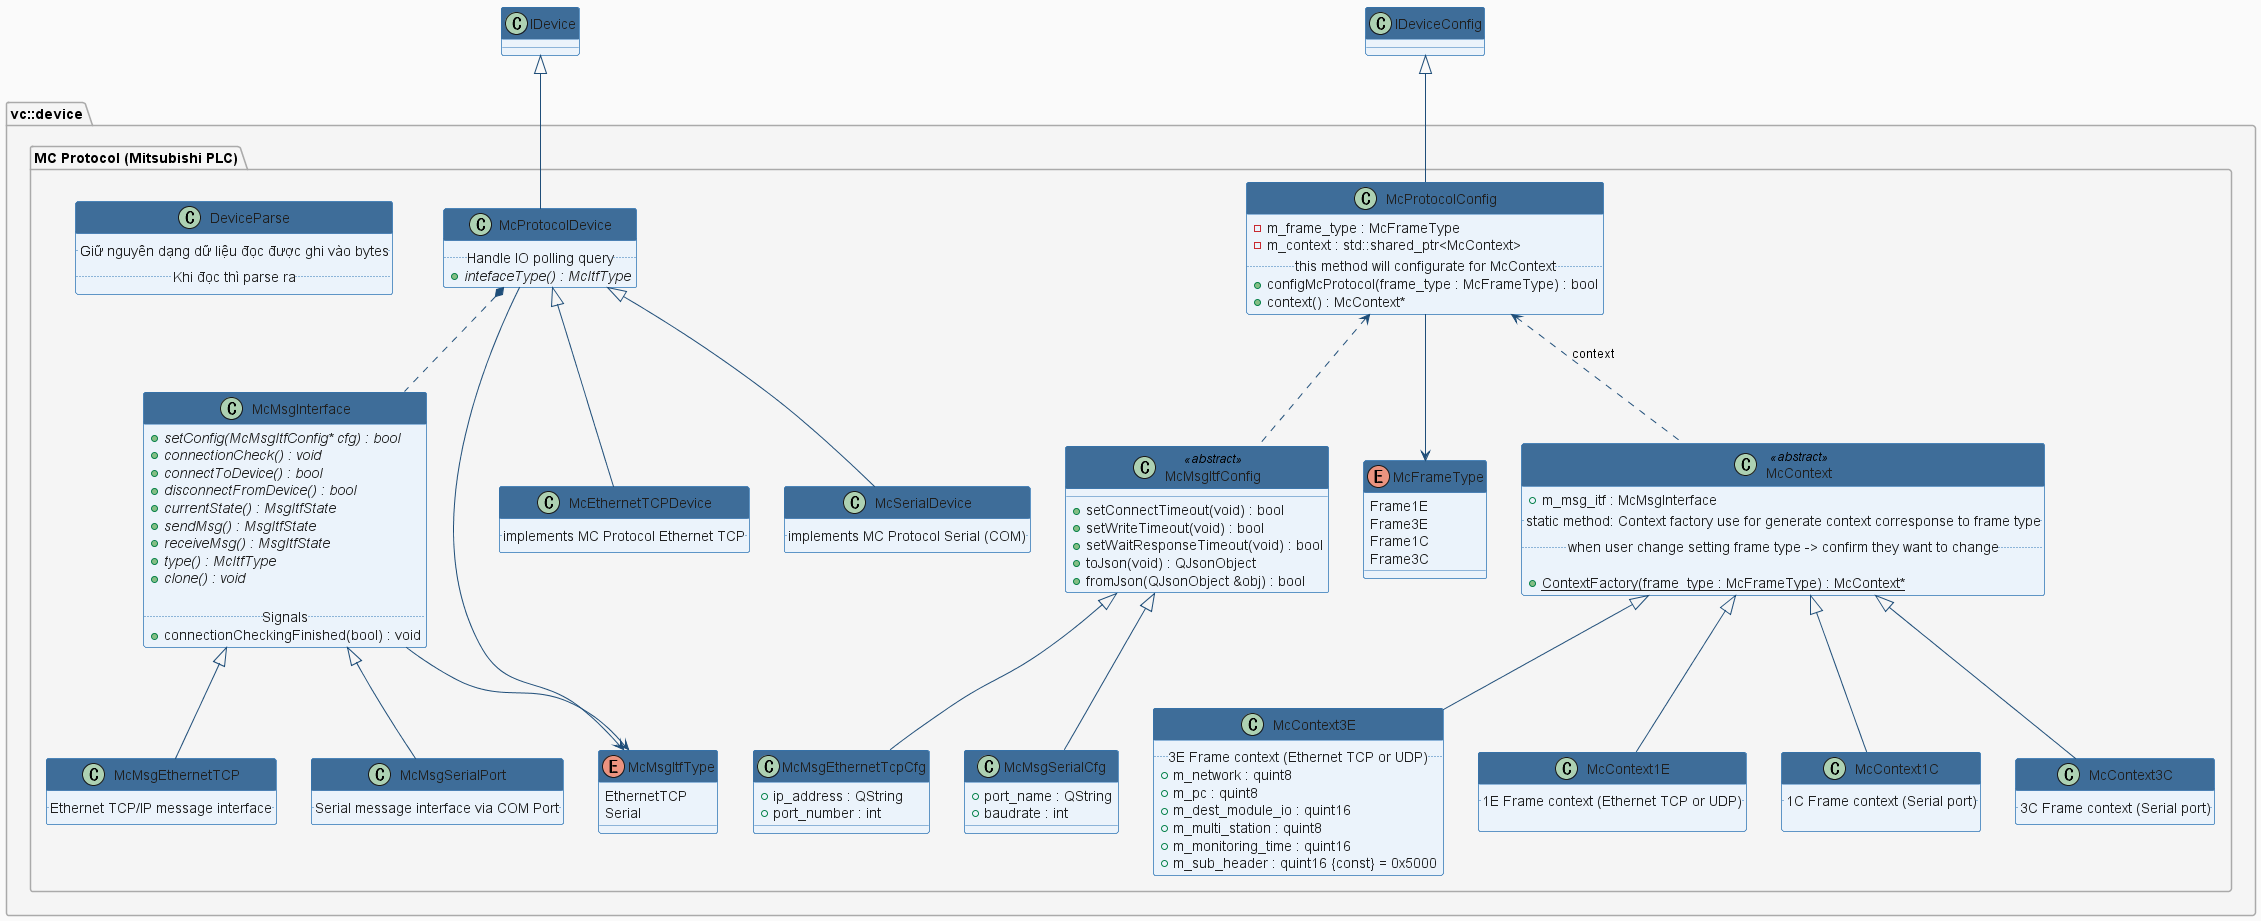

The diagram above was rendered by PlantUML. Its source (embedded in the PNG):
@startuml MC Protocol device

skinparam backgroundColor #FAFAFA
skinparam classBackgroundColor #EBF3FB
skinparam classBorderColor #2E75B6
skinparam classHeaderBackgroundColor #3e6d99
skinparam classFontColor #FFFFFF
skinparam classAttributeFontColor #1F1F1F
skinparam arrowColor #1F4E79
skinparam packageBackgroundColor #F5F5F5
skinparam packageBorderColor #AAAAAA
skinparam shadowing false

package "vc::device" {

    package "MC Protocol (Mitsubishi PLC)" {

        enum McMsgItfType {
            EthernetTCP
            Serial
        }

        enum McFrameType {
            Frame1E
            Frame3E
            Frame1C
            Frame3C
        }

        class McProtocolDevice {
            .. Handle IO polling query ..
            + {abstract} intefaceType() : McItfType
        }

        class McEthernetTCPDevice {
            .. implements MC Protocol Ethernet TCP ..
        }

        class McSerialDevice {
            .. implements MC Protocol Serial (COM) ..
        }

        class McProtocolConfig {
            - m_frame_type : McFrameType
            - m_context : std::shared_ptr<McContext>
            .. this method will configurate for McContext ..
            + configMcProtocol(frame_type : McFrameType) : bool
            + context() : McContext*
        }

        class McContext << abstract >>{
            + m_msg_itf : McMsgInterface
            .. static method: Context factory use for generate context corresponse to frame type..
            .. when user change setting frame type -> confirm they want to change ..

            + {static} ContextFactory(frame_type : McFrameType) : McContext*
        }

        class McContext3E {
            .. 3E Frame context (Ethernet TCP or UDP) ..
            + m_network : quint8
            + m_pc : quint8
            + m_dest_module_io : quint16
            + m_multi_station : quint8
            + m_monitoring_time : quint16 
            + m_sub_header : quint16 {const} = 0x5000
        }
        
        class McContext1E {
            .. 1E Frame context (Ethernet TCP or UDP) ..
            
        }

        class McContext1C {
            .. 1C Frame context (Serial port) ..
            
        }

        class McContext3C {
            .. 3C Frame context (Serial port) ..
        }

        class McMsgInterface {
            + {abstract} setConfig(McMsgItfConfig* cfg) : bool    
            + {abstract} connectionCheck() : void 
            + {abstract} connectToDevice() : bool
            + {abstract} disconnectFromDevice() : bool
            + {abstract} currentState() : MsgItfState
            + {abstract} sendMsg() : MsgItfState
            + {abstract} receiveMsg() : MsgItfState
            + {abstract} type() : McItfType
            + {abstract} clone() : void

            .. Signals ..
            + connectionCheckingFinished(bool) : void
        }

        class McMsgEthernetTCP {
            .. Ethernet TCP/IP message interface ..
        }

        class McMsgSerialPort {
            .. Serial message interface via COM Port ..
        }

        class McMsgItfConfig << abstract >> {
            + setConnectTimeout(void) : bool
            + setWriteTimeout(void) : bool
            + setWaitResponseTimeout(void) : bool
            + toJson(void) : QJsonObject
            + fromJson(QJsonObject &obj) : bool 
        }

        class McMsgEthernetTcpCfg {
            + ip_address : QString
            + port_number : int
        }

        class McMsgSerialCfg {
            + port_name : QString
            + baudrate : int
        }

        class DeviceParse {
            .. Giữ nguyên dạng dữ liệu đọc được ghi vào bytes ..
            .. Khi đọc thì parse ra ..
        }
    }

}

' Inheritance
IDevice             <|-- McProtocolDevice
IDeviceConfig       <|-- McProtocolConfig

McProtocolDevice    <|-- McEthernetTCPDevice
McProtocolDevice    <|-- McSerialDevice

McMsgItfConfig      <|-- McMsgEthernetTcpCfg
McMsgItfConfig      <|-- McMsgSerialCfg

McMsgInterface      <|-- McMsgEthernetTCP
McMsgInterface      <|-- McMsgSerialPort
McContext           <|-- McContext1C
McContext           <|-- McContext1E
McContext           <|-- McContext3C
McContext           <|-- McContext3E

' Enum usage
McMsgInterface      --> McMsgItfType
McProtocolDevice    --> McMsgItfType
McProtocolConfig    --> McFrameType

' Dependencies
McProtocolConfig    <.. McContext                 : context
McProtocolDevice    *.. McMsgInterface
McProtocolConfig    <.. McMsgItfConfig

@enduml